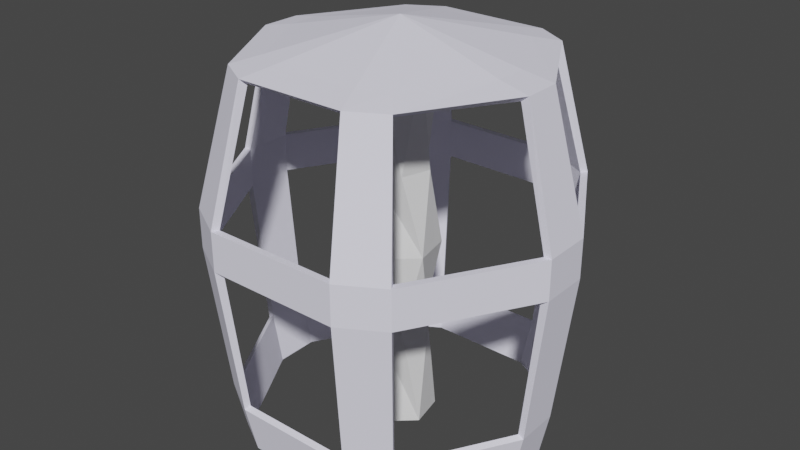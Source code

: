 # Source: extractor.blend  (saved by Blender 4.2.66; exported with 4.5.12 LTS)
import bpy
from mathutils import Matrix  # noqa: F401  (used for matrix-valued properties, if any)

bpy.ops.wm.read_factory_settings(use_empty=True)
scene = bpy.context.scene
scene.name = 'Scene'

# ---- collections
col_collection_1 = bpy.data.collections.new('Collection 1'); scene.collection.children.link(col_collection_1)

# ---- materials (node trees are filled in below, after node groups)
mat_material = bpy.data.materials.new('Material')
mat_material.use_transparent_shadow = False
mat_material.diffuse_color = (0.869, 0.858, 1.0, 1.0)

# ---- node groups
ng_auto_smooth = bpy.data.node_groups.new('Auto Smooth', 'GeometryNodeTree')
_s = ng_auto_smooth.interface.new_socket(name='Geometry', in_out='OUTPUT', socket_type='NodeSocketGeometry')
_s = ng_auto_smooth.interface.new_socket(name='Geometry', in_out='INPUT', socket_type='NodeSocketGeometry')
_s = ng_auto_smooth.interface.new_socket(name='Angle', in_out='INPUT', socket_type='NodeSocketFloat')
_s.subtype = 'ANGLE'
_s.min_value = 0.0
_s.max_value = 3.142
ng_auto_smooth.is_modifier = True
_N = ng_auto_smooth.nodes; _L = ng_auto_smooth.links
n0 = _N.new('NodeGroupOutput'); n0.name = 'Group Output'; n0.location = (480, -100)
n1 = _N.new('NodeGroupInput'); n1.name = 'Group Input'; n1.location = (-420, -300)
n2 = _N.new('NodeGroupInput'); n2.name = 'Group Input.001'; n2.location = (-60, -100)
n3 = _N.new('GeometryNodeSetShadeSmooth'); n3.name = 'Set Shade Smooth'; n3.location = (120, -100)
n3.domain = 'EDGE'
n4 = _N.new('GeometryNodeSetShadeSmooth'); n4.name = 'Set Shade Smooth.001'; n4.location = (300, -100)
n5 = _N.new('GeometryNodeInputMeshEdgeAngle'); n5.name = 'Edge Angle'; n5.location = (-420, -220)
n6 = _N.new('GeometryNodeInputEdgeSmooth'); n6.name = 'Is Edge Smooth'; n6.location = (-60, -160)
n7 = _N.new('GeometryNodeInputShadeSmooth'); n7.name = 'Is Face Smooth'; n7.location = (-240, -340)
n8 = _N.new('FunctionNodeBooleanMath'); n8.name = 'Boolean Math'; n8.location = (-60, -220)
n9 = _N.new('FunctionNodeCompare'); n9.name = 'Compare'; n9.location = (-240, -180)
n9.operation = 'LESS_EQUAL'
_L.new(n5.outputs[0], n9.inputs[0])
_L.new(n4.outputs[0], n0.inputs[0])
_L.new(n1.outputs[1], n9.inputs[1])
_L.new(n9.outputs[0], n8.inputs[0])
_L.new(n7.outputs[0], n8.inputs[1])
_L.new(n2.outputs[0], n3.inputs[0])
_L.new(n6.outputs[0], n3.inputs[1])
_L.new(n3.outputs[0], n4.inputs[0])
_L.new(n8.outputs[0], n3.inputs[2])
n0.is_active_output = True

# ---- material node trees

# ---- world
world_world = bpy.data.worlds.new('World'); scene.world = world_world
world_world.use_nodes = True; world_world.node_tree.nodes.clear()
_N = world_world.node_tree.nodes; _L = world_world.node_tree.links
n0 = _N.new('ShaderNodeOutputWorld'); n0.name = 'World Output'; n0.location = (300, 300)
n1 = _N.new('ShaderNodeBackground'); n1.name = 'Background'; n1.location = (10, 300)
n1.inputs[0].default_value = (0.05088, 0.05088, 0.05088, 1.0)
_L.new(n1.outputs[0], n0.inputs[0])
n0.is_active_output = True
world_world.color = (0.05088, 0.05088, 0.05088)
world_world.sun_shadow_jitter_overblur = 0.0

# ---- meshes
me_cube_003 = bpy.data.meshes.new('Cube.003')
me_cube_003.from_pydata([(0.04096, -0.06239, 0.2569), (0.07485, 0.004123, 0.2569), (0.07313, 0.0475, 4.768e-07), (0.004256, -0.08768, 4.768e-07), (-0.07379, -0.04791, 4.768e-07), (-0.07837, 0.03956, 4.768e-07), (-0.004912, 0.08727, 4.768e-07), (0.07772, -0.03997, 4.768e-07), (-0.07455, -0.003534, 0.2569), (-0.04066, 0.06298, 0.2569), (-0.0339, -0.06614, 0.2569), (0.03389, 0.06689, 0.2569), (-0.005014, 0.09607, 0.4526), (-0.08098, -0.05301, 0.4526), (0.005098, -0.09687, 0.4526), (0.08106, 0.05222, 0.4526), (-0.08603, 0.04346, 0.4526), (0.04096, -0.06239, 0.6483), (0.07485, 0.004123, 0.6483), (-0.03359, -0.0663, 0.6483), (-0.04035, 0.06282, 0.6483), (0.0342, 0.06673, 0.6483), (-0.07425, -0.003691, 0.6483), (0.08572, -0.04406, 0.4526), (0.004556, -0.08709, 0.9052), (0.07343, 0.04809, 0.9052), (-0.004612, 0.08786, 0.9052), (-0.07807, 0.04015, 0.9052), (-0.07349, -0.04732, 0.9052), (0.07802, -0.03938, 0.9052)], [], [(22, 20, 16, 13), (7, 0, 10, 3), (23, 17, 19, 14), (29, 18, 21, 25), (16, 8, 10, 13), (14, 19, 22, 13), (2, 6, 11, 1), (3, 10, 8, 4), (16, 12, 9, 8), (7, 2, 1, 0), (27, 22, 19, 28), (5, 9, 11, 6), (8, 9, 5, 4), (25, 21, 20, 26), (23, 1, 11, 15), (0, 1, 23, 14), (20, 22, 27, 26), (24, 28, 19, 17), (29, 24, 17, 18), (13, 10, 0, 14), (15, 12, 21, 18), (12, 15, 11, 9), (16, 20, 21, 12), (23, 15, 18, 17)])
_ca = me_cube_003.color_attributes.new('Attribute', 'BYTE_COLOR', 'CORNER')
_ca.data.foreach_set('color', [0.6172, 0.6172, 0.6172, 1.0, 0.6172, 0.6172, 0.6172, 1.0, 0.7454, 0.7454, 0.7454, 1.0, 0.7529, 0.7529, 0.7529, 1.0, 0.7991, 0.7991, 0.7991, 1.0, 0.6172, 0.6172, 0.6172, 1.0, 0.6172, 0.6172, 0.6172, 1.0, 0.7991, 0.7991, 0.7991, 1.0, 0.7529, 0.7529, 0.7529, 1.0, 0.6172, 0.6172, 0.6172, 1.0, 0.6172, 0.6172, 0.6172, 1.0, 0.7454, 0.7454, 0.7454, 1.0, 0.807, 0.807, 0.807, 1.0, 0.6172, 0.6172, 0.6172, 1.0, 0.6172, 0.6172, 0.6172, 1.0, 0.807, 0.807, 0.807, 1.0, 0.7454, 0.7454, 0.7454, 1.0, 0.6172, 0.6172, 0.6172, 1.0, 0.6172, 0.6172, 0.6172, 1.0, 0.7529, 0.7529, 0.7529, 1.0, 0.7454, 0.7454, 0.7454, 1.0, 0.6172, 0.6172, 0.6172, 1.0, 0.6172, 0.6172, 0.6172, 1.0, 0.7529, 0.7529, 0.7529, 1.0, 0.807, 0.807, 0.807, 1.0, 0.807, 0.807, 0.807, 1.0, 0.6172, 0.6172, 0.6172, 1.0, 0.6172, 0.6172, 0.6172, 1.0, 0.7991, 0.7991, 0.7991, 1.0, 0.6172, 0.6172, 0.6172, 1.0, 0.6172, 0.6172, 0.6172, 1.0, 0.7991, 0.7991, 0.7991, 1.0, 0.7454, 0.7454, 0.7454, 1.0, 0.7454, 0.7454, 0.7454, 1.0, 0.6172, 0.6172, 0.6172, 1.0, 0.6172, 0.6172, 0.6172, 1.0, 0.7991, 0.7991, 0.7991, 1.0, 0.807, 0.807, 0.807, 1.0, 0.6172, 0.6172, 0.6172, 1.0, 0.6172, 0.6172, 0.6172, 1.0, 0.7991, 0.7991, 0.7991, 1.0, 0.6172, 0.6172, 0.6172, 1.0, 0.6172, 0.6172, 0.6172, 1.0, 0.7991, 0.7991, 0.7991, 1.0, 0.807, 0.807, 0.807, 1.0, 0.6172, 0.6172, 0.6172, 1.0, 0.6172, 0.6172, 0.6172, 1.0, 0.807, 0.807, 0.807, 1.0, 0.6172, 0.6172, 0.6172, 1.0, 0.6172, 0.6172, 0.6172, 1.0, 0.807, 0.807, 0.807, 1.0, 0.7991, 0.7991, 0.7991, 1.0, 0.807, 0.807, 0.807, 1.0, 0.6172, 0.6172, 0.6172, 1.0, 0.6172, 0.6172, 0.6172, 1.0, 0.7991, 0.7991, 0.7991, 1.0, 0.7529, 0.7529, 0.7529, 1.0, 0.6172, 0.6172, 0.6172, 1.0, 0.6172, 0.6172, 0.6172, 1.0, 0.7379, 0.7379, 0.7379, 1.0, 0.6172, 0.6172, 0.6172, 1.0, 0.6172, 0.6172, 0.6172, 1.0, 0.7529, 0.7529, 0.7529, 1.0, 0.7454, 0.7454, 0.7454, 1.0, 0.6172, 0.6172, 0.6172, 1.0, 0.6172, 0.6172, 0.6172, 1.0, 0.7991, 0.7991, 0.7991, 1.0, 0.7991, 0.7991, 0.7991, 1.0, 0.807, 0.807, 0.807, 1.0, 0.7991, 0.7991, 0.7991, 1.0, 0.6172, 0.6172, 0.6172, 1.0, 0.6172, 0.6172, 0.6172, 1.0, 0.807, 0.807, 0.807, 1.0, 0.807, 0.807, 0.807, 1.0, 0.6172, 0.6172, 0.6172, 1.0, 0.6172, 0.6172, 0.6172, 1.0, 0.7529, 0.7529, 0.7529, 1.0, 0.6172, 0.6172, 0.6172, 1.0, 0.6172, 0.6172, 0.6172, 1.0, 0.7454, 0.7454, 0.7454, 1.0, 0.7379, 0.7379, 0.7379, 1.0, 0.7454, 0.7454, 0.7454, 1.0, 0.6172, 0.6172, 0.6172, 1.0, 0.6172, 0.6172, 0.6172, 1.0, 0.7454, 0.7454, 0.7454, 1.0, 0.7379, 0.7379, 0.7379, 1.0, 0.6172, 0.6172, 0.6172, 1.0, 0.6172, 0.6172, 0.6172, 1.0, 0.7454, 0.7454, 0.7454, 1.0, 0.6172, 0.6172, 0.6172, 1.0, 0.6172, 0.6172, 0.6172, 1.0, 0.7454, 0.7454, 0.7454, 1.0, 0.7529, 0.7529, 0.7529, 1.0, 0.7379, 0.7379, 0.7379, 1.0, 0.6172, 0.6172, 0.6172, 1.0, 0.6172, 0.6172, 0.6172, 1.0])
me_cube_003.materials.append(None)
me_cube_003.use_paint_bone_selection = False
me_cube_003.use_paint_mask_vertex = True
me_cube_003.update()
me_cylinder_001 = bpy.data.meshes.new('Cylinder.001')
me_cylinder_001.from_pydata([(0.2105, -0.2722, 0.8945), (0.1406, -0.352, -1.481e-07), (-0.1406, 0.352, -1.481e-07), (-0.3845, -0.05406, 0.1235), (-0.4231, -0.0599, 0.4891), (-0.1454, -0.36, 0.1235), (-0.1523, -0.3722, 0.1156), (-0.1597, -0.3964, 0.5858), (-0.1597, -0.3964, 0.4891), (-0.2262, -0.2833, -1.481e-07), (-0.2346, -0.2977, -1.481e-07), (-0.1318, -0.3369, 4.154e-05), (-0.1402, -0.3513, 4.154e-05), (0.2218, 0.2864, 0.9065), (0.2644, 0.3371, 0.4891), (0.2262, 0.2833, -1.481e-07), (0.1318, 0.3369, 4.154e-05), (0.4419, 0.06006, 0.5858), (0.4429, -0.06026, 0.4891), (0.4419, 0.06006, 0.4891), (0.4231, 0.0599, 0.5858), (0.3993, -0.05433, 0.1155), (0.3751, -0.05426, -1.481e-07), (0.3577, 0.05429, 4.154e-05), (-0.3595, -0.04627, 0.9065), (0.2854, 0.03895, 0.9206), (0.178, 0.2271, 0.9223), (-0.1763, 0.2285, 0.9224), (-0.2854, 0.04005, 0.921), (-0.1109, -0.2664, 0.9223), (0.1737, -0.2308, 0.9233), (0.1597, -0.3975, 0.4891), (0.2634, -0.3365, 0.4891), (0.1309, -0.3192, 0.8941), (0.273, -0.3526, 0.5858), (0.2462, -0.318, 0.1156), (0.1323, -0.3375, -1.481e-07), (0.1526, -0.373, 0.1155), (0.2258, -0.2826, 4.154e-05), (-0.1455, 0.3609, 0.1234), (-0.2212, 0.2858, 0.9065), (-0.1693, 0.4137, 0.5858), (-0.2341, 0.2971, 4.154e-05), (-0.2391, 0.306, 0.1235), (-0.4429, 0.06026, 0.4891), (0.4429, -0.06026, 0.5858), (-0.2644, -0.3371, 0.4891), (-0.2644, -0.3371, 0.5858), (-0.211, -0.2729, 0.8934), (-0.1305, -0.3183, 0.8938), (-0.2398, -0.3065, 0.1234), (-0.1689, -0.4127, 0.4891), (0.2736, 0.3534, 0.5858), (0.211, 0.2729, 0.8934), (0.1305, 0.3183, 0.8938), (0.3853, -0.05444, 0.1234), (0.3985, 0.05417, 0.1156), (0.3584, -0.05421, -1.481e-07), (0.3845, 0.05406, 0.1235), (0.1367, -0.3354, 0.9074), (0.2634, -0.3365, 0.5858), (0.4242, -0.06042, 0.5858), (0.4231, 0.0599, 0.4891), (0.3743, 0.05424, 4.154e-05), (0.1597, 0.3964, 0.4891), (0.1402, 0.3513, 4.154e-05), (-0.2218, -0.2864, 0.9065), (-0.1689, -0.4127, 0.5858), (-0.4242, 0.06042, 0.4891), (-0.3751, 0.05426, -1.481e-07), (-0.3743, -0.05424, 4.154e-05), (0.3595, 0.04627, 0.9065), (-0.178, -0.2271, 0.9223), (0.2854, -0.03998, 0.921), (0.1109, 0.2664, 0.9223), (-0.1597, 0.3975, 0.5858), (-0.1693, 0.4137, 0.4891), (0.1455, -0.3609, 0.1234), (0.2212, -0.2858, 0.9065), (0.1693, -0.4137, 0.5858), (0.1693, -0.4137, 0.4891), (0.2341, -0.2971, 4.154e-05), (0.2391, -0.306, 0.1235), (0.3414, -0.04632, 0.8921), (-0.4429, 0.06026, 0.5858), (-0.2634, 0.3365, 0.5858), (-0.2104, 0.2724, 0.894), (-0.3985, -0.05417, 0.1156), (-0.4419, -0.06006, 0.4891), (-0.4242, 0.06042, 0.5858), (-0.3993, 0.05433, 0.1155), (-0.3584, 0.05421, -1.481e-07), (-0.3577, -0.05429, 4.154e-05), (0.1454, 0.36, 0.1235), (0.1689, 0.4127, 0.5858), (0.2736, 0.3534, 0.4891), (0.2398, 0.3065, 0.1234), (0.2644, 0.3371, 0.5858), (0.4242, -0.06042, 0.4891), (0.3407, 0.0461, 0.8924), (-0.1099, 0.267, 0.9229), (-0.286, -0.03631, 0.9211), (0.1094, -0.2673, 0.9232), (-3.784e-05, 0.0001522, 0.9897), (-0.1385, -0.3345, 0.9065), (0.1597, -0.3975, 0.5858), (0.273, -0.3526, 0.4891), (-0.1597, 0.3975, 0.4891), (-0.2634, 0.3365, 0.4891), (-0.1308, 0.3192, 0.8938), (-0.273, 0.3526, 0.5858), (-0.273, 0.3526, 0.4891), (-0.2462, 0.318, 0.1156), (-0.1323, 0.3375, -1.481e-07), (-0.1526, 0.373, 0.1155), (-0.2258, 0.2826, 4.154e-05), (-0.4231, -0.0599, 0.5858), (-0.3414, 0.04626, 0.8921), (-0.3405, -0.04616, 0.8925), (-0.3853, 0.05444, 0.1234), (-0.4419, -0.06006, 0.5858), (-0.2736, -0.3534, 0.5858), (-0.2736, -0.3534, 0.4891), (-0.2467, -0.3186, 0.1155), (0.1597, 0.3964, 0.5858), (0.1689, 0.4127, 0.4891), (0.1523, 0.3722, 0.1156), (0.2467, 0.3186, 0.1155), (0.2346, 0.2977, -1.481e-07), (0.3601, -0.04686, 0.9065), (-0.1372, 0.3353, 0.9065), (-0.3578, 0.05079, 0.9065), (0.1392, 0.3345, 0.9065)], [(9, 10), (11, 12), (36, 1), (57, 22), (92, 70), (91, 69), (16, 65), (23, 63), (38, 81), (15, 128), (113, 2), (115, 42)], [(13, 53, 97, 52), (59, 33, 105, 79), (124, 54, 132, 94), (66, 48, 47, 121), (61, 45, 129, 83), (7, 49, 104, 67), (60, 105, 33, 0), (60, 0, 78, 34), (1, 81, 35, 37), (20, 61, 83, 99), (46, 50, 123, 122), (62, 19, 56, 58), (32, 82, 77, 31), (36, 77, 82, 38), (74, 26, 13, 132), (7, 8, 46, 47), (34, 78, 59, 79), (15, 96, 93, 16), (7, 47, 48, 49), (132, 13, 52, 94), (125, 94, 52, 95), (37, 6, 12, 1), (8, 51, 6, 5), (124, 64, 14, 97), (64, 93, 96, 14), (9, 50, 5, 11), (124, 97, 53, 54), (19, 17, 45, 18), (20, 62, 98, 61), (22, 63, 56, 21), (51, 80, 79, 67), (31, 77, 37, 80), (7, 105, 31, 8), (62, 58, 55, 98), (19, 18, 21, 56), (35, 21, 55, 82), (102, 29, 104, 59), (96, 58, 56, 127), (98, 18, 106, 32), (14, 95, 19, 62), (52, 17, 19, 95), (97, 14, 62, 20), (98, 32, 60, 61), (45, 34, 106, 18), (60, 32, 31, 105), (81, 22, 21, 35), (38, 82, 55, 57), (17, 52, 97, 20), (127, 56, 63, 128), (11, 5, 77, 36), (77, 5, 6, 37), (23, 58, 96, 15), (98, 55, 21, 18), (32, 106, 35, 82), (106, 34, 79, 80), (8, 5, 50, 46), (106, 80, 37, 35), (57, 55, 58, 23), (51, 122, 123, 6), (14, 96, 127, 95), (105, 7, 67, 79), (31, 80, 51, 8), (34, 45, 61, 60), (10, 12, 6, 123), (30, 102, 59, 78), (30, 0, 33, 102), (71, 17, 20, 99), (129, 78, 0, 83), (83, 0, 30, 73), (33, 59, 104, 49), (33, 49, 29, 102), (75, 41, 130, 109), (40, 110, 85, 86), (87, 90, 69, 70), (131, 117, 89, 84), (53, 26, 74, 54), (43, 115, 113, 39), (90, 112, 42, 69), (112, 43, 108, 111), (44, 88, 120, 84), (39, 107, 108, 43), (122, 121, 120, 88), (126, 127, 128, 65), (116, 47, 46, 4), (65, 2, 114, 126), (68, 89, 116, 4), (48, 72, 29, 49), (126, 114, 39, 93), (44, 84, 110, 111), (75, 85, 108, 107), (76, 111, 110, 41), (94, 41, 75, 124), (119, 91, 115, 43), (72, 101, 24, 66), (41, 94, 125, 76), (127, 126, 125, 95), (114, 76, 107, 39), (88, 4, 46, 122), (89, 85, 110, 84), (109, 86, 85, 75), (41, 110, 40, 130), (101, 118, 117, 28), (24, 120, 116, 118), (40, 27, 100, 130), (126, 93, 64, 125), (119, 68, 4, 3), (114, 112, 111, 76), (129, 71, 25, 73), (25, 99, 83, 73), (117, 118, 116, 89), (107, 64, 124, 75), (112, 114, 2, 42), (90, 44, 68, 119), (84, 120, 24, 131), (66, 104, 29, 72), (87, 123, 50, 3), (129, 45, 17, 71), (27, 40, 131, 28), (121, 67, 104, 66), (47, 116, 120, 121), (111, 108, 68, 44), (89, 68, 108, 85), (70, 10, 123, 87), (39, 113, 16, 93), (119, 43, 112, 90), (50, 9, 92, 3), (87, 3, 4, 88), (90, 87, 88, 44), (3, 92, 91, 119), (125, 64, 107, 76), (131, 24, 101, 28), (100, 27, 86, 109), (122, 51, 67, 121), (25, 73, 30, 102, 29, 72, 101, 28, 27, 100, 74, 26), (30, 103, 102), (25, 103, 73), (73, 103, 30), (26, 103, 25), (74, 103, 26), (103, 74, 100), (27, 103, 100), (28, 103, 27), (103, 28, 101), (103, 101, 72), (103, 72, 29), (103, 29, 102), (78, 129, 73, 30), (71, 13, 26, 25), (132, 130, 100, 74), (53, 13, 71, 99), (53, 99, 25, 26), (109, 54, 74, 100), (109, 130, 132, 54), (117, 86, 27, 28), (117, 131, 40, 86), (48, 118, 101, 72), (48, 66, 24, 118)])
me_cylinder_001.materials.append(mat_material)
me_cylinder_001.update()

# ---- objects
ob_3_drill = bpy.data.objects.new('3-drill', me_cube_003)
ob_2_extractor = bpy.data.objects.new('2-extractor', me_cylinder_001)

# ---- transforms, parenting, visibility, modifiers, constraints
ob_3_drill.location = (0.0, 0.0, 0.0)
ob_3_drill.rotation_euler = (0.0, 0.0, 0.1571)
_m = ob_3_drill.modifiers.new('Auto Smooth', 'NODES')
_m.node_group = ng_auto_smooth
_gi = [s.identifier for s in ng_auto_smooth.interface.items_tree if s.item_type == 'SOCKET' and s.in_out == 'INPUT']
_m[_gi[1]] = 0.5236  # Angle
ob_2_extractor.location = (0.0, 0.0, 0.0)

# ---- collection membership
col_collection_1.objects.link(ob_3_drill)
col_collection_1.objects.link(ob_2_extractor)

# ---- scene / render settings (as saved in the file)
scene.frame_start = 1; scene.frame_end = 40; scene.frame_set(1)
scene.render.engine = 'BLENDER_EEVEE_NEXT'
scene.cycles.sampling_pattern = 'TABULATED_SOBOL'
scene.cycles.use_light_tree = False
scene.eevee.ray_tracing_options.trace_max_roughness = 0.0
scene.view_settings.view_transform = 'Filmic'
bpy.context.view_layer.update()

# ---- added for rendering (the .blend has no active camera and no usable light): camera, sun
cam_auto = bpy.data.cameras.new('AutoCamera')
cam_auto.lens = 50.0
cam_auto.sensor_width = 36.0
cam_auto.clip_end = 1000.0
ob_auto_camera = bpy.data.objects.new('AutoCamera', cam_auto)
scene.collection.objects.link(ob_auto_camera)
ob_auto_camera.location = (1.44781, -1.73738, 1.65308)
ob_auto_camera.rotation_euler = (1.09748, -7.21219e-08, 0.694738)
scene.camera = ob_auto_camera
light_auto_sun = bpy.data.lights.new('AutoSun', 'SUN')
light_auto_sun.energy = 3.0
light_auto_sun.angle = 0.0523599
ob_auto_sun = bpy.data.objects.new('AutoSun', light_auto_sun)
scene.collection.objects.link(ob_auto_sun)
ob_auto_sun.rotation_euler = (0.872665, 0.174533, 0.523599)
bpy.context.view_layer.update()
